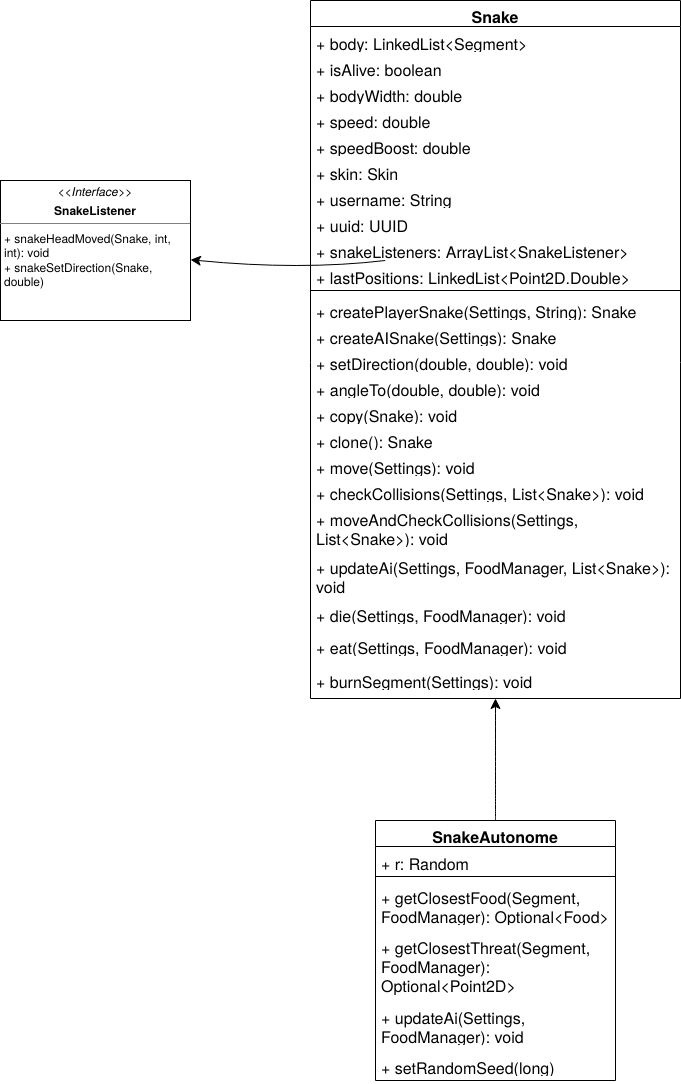

The diagram above was exported from draw.io. Its source (the exported page's mxGraphModel, read from the mxfile embedded in the PNG):
<mxGraphModel dx="2352" dy="1914" grid="1" gridSize="10" guides="1" tooltips="1" connect="1" arrows="1" fold="1" page="1" pageScale="1" pageWidth="827" pageHeight="1169" math="0" shadow="0">
  <root>
    <mxCell id="WIyWlLk6GJQsqaUBKTNV-0" />
    <mxCell id="WIyWlLk6GJQsqaUBKTNV-1" parent="WIyWlLk6GJQsqaUBKTNV-0" />
    <mxCell id="_8osXoKj9SPRsy4GS7I1-1" value="Snake" style="swimlane;fontStyle=1;align=center;verticalAlign=top;childLayout=stackLayout;horizontal=1;startSize=26;horizontalStack=0;resizeParent=1;resizeParentMax=0;resizeLast=0;collapsible=1;marginBottom=0;whiteSpace=wrap;html=1;fontSize=16;" vertex="1" parent="WIyWlLk6GJQsqaUBKTNV-1">
      <mxGeometry x="340" y="50" width="370" height="698" as="geometry" />
    </mxCell>
    <mxCell id="_8osXoKj9SPRsy4GS7I1-2" value="+ body: LinkedList&amp;lt;Segment&amp;gt;" style="text;strokeColor=none;fillColor=none;align=left;verticalAlign=top;spacingLeft=4;spacingRight=4;overflow=hidden;rotatable=0;points=[[0,0.5],[1,0.5]];portConstraint=eastwest;whiteSpace=wrap;html=1;fontSize=16;" vertex="1" parent="_8osXoKj9SPRsy4GS7I1-1">
      <mxGeometry y="26" width="370" height="26" as="geometry" />
    </mxCell>
    <mxCell id="_8osXoKj9SPRsy4GS7I1-8" value="+ isAlive: boolean" style="text;strokeColor=none;fillColor=none;align=left;verticalAlign=top;spacingLeft=4;spacingRight=4;overflow=hidden;rotatable=0;points=[[0,0.5],[1,0.5]];portConstraint=eastwest;whiteSpace=wrap;html=1;fontSize=16;" vertex="1" parent="_8osXoKj9SPRsy4GS7I1-1">
      <mxGeometry y="52" width="370" height="26" as="geometry" />
    </mxCell>
    <mxCell id="_8osXoKj9SPRsy4GS7I1-9" value="+ bodyWidth: double" style="text;strokeColor=none;fillColor=none;align=left;verticalAlign=top;spacingLeft=4;spacingRight=4;overflow=hidden;rotatable=0;points=[[0,0.5],[1,0.5]];portConstraint=eastwest;whiteSpace=wrap;html=1;fontSize=16;" vertex="1" parent="_8osXoKj9SPRsy4GS7I1-1">
      <mxGeometry y="78" width="370" height="26" as="geometry" />
    </mxCell>
    <mxCell id="_8osXoKj9SPRsy4GS7I1-10" value="+ speed: double" style="text;strokeColor=none;fillColor=none;align=left;verticalAlign=top;spacingLeft=4;spacingRight=4;overflow=hidden;rotatable=0;points=[[0,0.5],[1,0.5]];portConstraint=eastwest;whiteSpace=wrap;html=1;fontSize=16;" vertex="1" parent="_8osXoKj9SPRsy4GS7I1-1">
      <mxGeometry y="104" width="370" height="26" as="geometry" />
    </mxCell>
    <mxCell id="_8osXoKj9SPRsy4GS7I1-11" value="+ speedBoost: double" style="text;strokeColor=none;fillColor=none;align=left;verticalAlign=top;spacingLeft=4;spacingRight=4;overflow=hidden;rotatable=0;points=[[0,0.5],[1,0.5]];portConstraint=eastwest;whiteSpace=wrap;html=1;fontSize=16;" vertex="1" parent="_8osXoKj9SPRsy4GS7I1-1">
      <mxGeometry y="130" width="370" height="26" as="geometry" />
    </mxCell>
    <mxCell id="_8osXoKj9SPRsy4GS7I1-12" value="+ skin: Skin" style="text;strokeColor=none;fillColor=none;align=left;verticalAlign=top;spacingLeft=4;spacingRight=4;overflow=hidden;rotatable=0;points=[[0,0.5],[1,0.5]];portConstraint=eastwest;whiteSpace=wrap;html=1;fontSize=16;" vertex="1" parent="_8osXoKj9SPRsy4GS7I1-1">
      <mxGeometry y="156" width="370" height="26" as="geometry" />
    </mxCell>
    <mxCell id="_8osXoKj9SPRsy4GS7I1-13" value="+ username: String" style="text;strokeColor=none;fillColor=none;align=left;verticalAlign=top;spacingLeft=4;spacingRight=4;overflow=hidden;rotatable=0;points=[[0,0.5],[1,0.5]];portConstraint=eastwest;whiteSpace=wrap;html=1;fontSize=16;" vertex="1" parent="_8osXoKj9SPRsy4GS7I1-1">
      <mxGeometry y="182" width="370" height="26" as="geometry" />
    </mxCell>
    <mxCell id="_8osXoKj9SPRsy4GS7I1-14" value="+ uuid: UUID" style="text;strokeColor=none;fillColor=none;align=left;verticalAlign=top;spacingLeft=4;spacingRight=4;overflow=hidden;rotatable=0;points=[[0,0.5],[1,0.5]];portConstraint=eastwest;whiteSpace=wrap;html=1;fontSize=16;" vertex="1" parent="_8osXoKj9SPRsy4GS7I1-1">
      <mxGeometry y="208" width="370" height="26" as="geometry" />
    </mxCell>
    <mxCell id="_8osXoKj9SPRsy4GS7I1-15" value="+ snakeListeners: ArrayList&amp;lt;SnakeListener&amp;gt;" style="text;strokeColor=none;fillColor=none;align=left;verticalAlign=top;spacingLeft=4;spacingRight=4;overflow=hidden;rotatable=0;points=[[0,0.5],[1,0.5]];portConstraint=eastwest;whiteSpace=wrap;html=1;fontSize=16;" vertex="1" parent="_8osXoKj9SPRsy4GS7I1-1">
      <mxGeometry y="234" width="370" height="26" as="geometry" />
    </mxCell>
    <mxCell id="_8osXoKj9SPRsy4GS7I1-16" value="+ lastPositions: LinkedList&amp;lt;Point2D.Double&amp;gt;" style="text;strokeColor=none;fillColor=none;align=left;verticalAlign=top;spacingLeft=4;spacingRight=4;overflow=hidden;rotatable=0;points=[[0,0.5],[1,0.5]];portConstraint=eastwest;whiteSpace=wrap;html=1;fontSize=16;" vertex="1" parent="_8osXoKj9SPRsy4GS7I1-1">
      <mxGeometry y="260" width="370" height="26" as="geometry" />
    </mxCell>
    <mxCell id="_8osXoKj9SPRsy4GS7I1-3" value="" style="line;strokeWidth=1;fillColor=none;align=left;verticalAlign=middle;spacingTop=-1;spacingLeft=3;spacingRight=3;rotatable=0;labelPosition=right;points=[];portConstraint=eastwest;strokeColor=inherit;fontSize=16;" vertex="1" parent="_8osXoKj9SPRsy4GS7I1-1">
      <mxGeometry y="286" width="370" height="8" as="geometry" />
    </mxCell>
    <mxCell id="_8osXoKj9SPRsy4GS7I1-4" value="&lt;div&gt;+ createPlayerSnake(Settings, String): Snake&lt;br&gt;&lt;/div&gt;" style="text;strokeColor=none;fillColor=none;align=left;verticalAlign=top;spacingLeft=4;spacingRight=4;overflow=hidden;rotatable=0;points=[[0,0.5],[1,0.5]];portConstraint=eastwest;whiteSpace=wrap;html=1;fontSize=16;" vertex="1" parent="_8osXoKj9SPRsy4GS7I1-1">
      <mxGeometry y="294" width="370" height="26" as="geometry" />
    </mxCell>
    <mxCell id="_8osXoKj9SPRsy4GS7I1-17" value="+ createAISnake(Settings): Snake" style="text;strokeColor=none;fillColor=none;align=left;verticalAlign=top;spacingLeft=4;spacingRight=4;overflow=hidden;rotatable=0;points=[[0,0.5],[1,0.5]];portConstraint=eastwest;whiteSpace=wrap;html=1;fontSize=16;" vertex="1" parent="_8osXoKj9SPRsy4GS7I1-1">
      <mxGeometry y="320" width="370" height="26" as="geometry" />
    </mxCell>
    <mxCell id="_8osXoKj9SPRsy4GS7I1-18" value="+ setDirection(double, double): void" style="text;strokeColor=none;fillColor=none;align=left;verticalAlign=top;spacingLeft=4;spacingRight=4;overflow=hidden;rotatable=0;points=[[0,0.5],[1,0.5]];portConstraint=eastwest;whiteSpace=wrap;html=1;fontSize=16;" vertex="1" parent="_8osXoKj9SPRsy4GS7I1-1">
      <mxGeometry y="346" width="370" height="26" as="geometry" />
    </mxCell>
    <mxCell id="_8osXoKj9SPRsy4GS7I1-19" value="+ angleTo(double, double): void" style="text;strokeColor=none;fillColor=none;align=left;verticalAlign=top;spacingLeft=4;spacingRight=4;overflow=hidden;rotatable=0;points=[[0,0.5],[1,0.5]];portConstraint=eastwest;whiteSpace=wrap;html=1;fontSize=16;" vertex="1" parent="_8osXoKj9SPRsy4GS7I1-1">
      <mxGeometry y="372" width="370" height="26" as="geometry" />
    </mxCell>
    <mxCell id="_8osXoKj9SPRsy4GS7I1-20" value="+ copy(Snake): void" style="text;strokeColor=none;fillColor=none;align=left;verticalAlign=top;spacingLeft=4;spacingRight=4;overflow=hidden;rotatable=0;points=[[0,0.5],[1,0.5]];portConstraint=eastwest;whiteSpace=wrap;html=1;fontSize=16;" vertex="1" parent="_8osXoKj9SPRsy4GS7I1-1">
      <mxGeometry y="398" width="370" height="26" as="geometry" />
    </mxCell>
    <mxCell id="_8osXoKj9SPRsy4GS7I1-21" value="&lt;div&gt;+ clone(): Snake&lt;/div&gt;" style="text;strokeColor=none;fillColor=none;align=left;verticalAlign=top;spacingLeft=4;spacingRight=4;overflow=hidden;rotatable=0;points=[[0,0.5],[1,0.5]];portConstraint=eastwest;whiteSpace=wrap;html=1;fontSize=16;" vertex="1" parent="_8osXoKj9SPRsy4GS7I1-1">
      <mxGeometry y="424" width="370" height="26" as="geometry" />
    </mxCell>
    <mxCell id="_8osXoKj9SPRsy4GS7I1-22" value="+ move(Settings): void" style="text;strokeColor=none;fillColor=none;align=left;verticalAlign=top;spacingLeft=4;spacingRight=4;overflow=hidden;rotatable=0;points=[[0,0.5],[1,0.5]];portConstraint=eastwest;whiteSpace=wrap;html=1;fontSize=16;" vertex="1" parent="_8osXoKj9SPRsy4GS7I1-1">
      <mxGeometry y="450" width="370" height="26" as="geometry" />
    </mxCell>
    <mxCell id="_8osXoKj9SPRsy4GS7I1-23" value="+ checkCollisions(Settings, List&amp;lt;Snake&amp;gt;): void" style="text;strokeColor=none;fillColor=none;align=left;verticalAlign=top;spacingLeft=4;spacingRight=4;overflow=hidden;rotatable=0;points=[[0,0.5],[1,0.5]];portConstraint=eastwest;whiteSpace=wrap;html=1;fontSize=16;" vertex="1" parent="_8osXoKj9SPRsy4GS7I1-1">
      <mxGeometry y="476" width="370" height="26" as="geometry" />
    </mxCell>
    <mxCell id="_8osXoKj9SPRsy4GS7I1-24" value="+ moveAndCheckCollisions(Settings, List&amp;lt;Snake&amp;gt;): void" style="text;strokeColor=none;fillColor=none;align=left;verticalAlign=top;spacingLeft=4;spacingRight=4;overflow=hidden;rotatable=0;points=[[0,0.5],[1,0.5]];portConstraint=eastwest;whiteSpace=wrap;html=1;fontSize=16;" vertex="1" parent="_8osXoKj9SPRsy4GS7I1-1">
      <mxGeometry y="502" width="370" height="48" as="geometry" />
    </mxCell>
    <mxCell id="_8osXoKj9SPRsy4GS7I1-25" value="+ updateAi(Settings, FoodManager, List&amp;lt;Snake&amp;gt;): void" style="text;strokeColor=none;fillColor=none;align=left;verticalAlign=top;spacingLeft=4;spacingRight=4;overflow=hidden;rotatable=0;points=[[0,0.5],[1,0.5]];portConstraint=eastwest;whiteSpace=wrap;html=1;fontSize=16;" vertex="1" parent="_8osXoKj9SPRsy4GS7I1-1">
      <mxGeometry y="550" width="370" height="48" as="geometry" />
    </mxCell>
    <mxCell id="_8osXoKj9SPRsy4GS7I1-26" value="+ die(Settings, FoodManager): void" style="text;strokeColor=none;fillColor=none;align=left;verticalAlign=top;spacingLeft=4;spacingRight=4;overflow=hidden;rotatable=0;points=[[0,0.5],[1,0.5]];portConstraint=eastwest;whiteSpace=wrap;html=1;fontSize=16;" vertex="1" parent="_8osXoKj9SPRsy4GS7I1-1">
      <mxGeometry y="598" width="370" height="32" as="geometry" />
    </mxCell>
    <mxCell id="_8osXoKj9SPRsy4GS7I1-27" value="+ eat(Settings, FoodManager): void" style="text;strokeColor=none;fillColor=none;align=left;verticalAlign=top;spacingLeft=4;spacingRight=4;overflow=hidden;rotatable=0;points=[[0,0.5],[1,0.5]];portConstraint=eastwest;whiteSpace=wrap;html=1;fontSize=16;" vertex="1" parent="_8osXoKj9SPRsy4GS7I1-1">
      <mxGeometry y="630" width="370" height="34" as="geometry" />
    </mxCell>
    <mxCell id="_8osXoKj9SPRsy4GS7I1-29" value="+ burnSegment(Settings): void" style="text;strokeColor=none;fillColor=none;align=left;verticalAlign=top;spacingLeft=4;spacingRight=4;overflow=hidden;rotatable=0;points=[[0,0.5],[1,0.5]];portConstraint=eastwest;whiteSpace=wrap;html=1;fontSize=16;" vertex="1" parent="_8osXoKj9SPRsy4GS7I1-1">
      <mxGeometry y="664" width="370" height="34" as="geometry" />
    </mxCell>
    <mxCell id="_8osXoKj9SPRsy4GS7I1-7" value="&lt;p style=&quot;margin:0px;margin-top:4px;text-align:center;&quot;&gt;&lt;i&gt;&amp;lt;&amp;lt;Interface&amp;gt;&amp;gt;&lt;/i&gt;&lt;b&gt;&lt;br&gt;&lt;/b&gt;&lt;/p&gt;&lt;p style=&quot;margin:0px;margin-top:4px;text-align:center;&quot;&gt;&lt;b&gt;SnakeListener&lt;/b&gt;&lt;br&gt;&lt;/p&gt;&lt;hr size=&quot;1&quot;&gt;&lt;p style=&quot;margin:0px;margin-left:4px;&quot;&gt;+ snakeHeadMoved(Snake, int, int): void&lt;/p&gt;&lt;p style=&quot;margin:0px;margin-left:4px;&quot;&gt;+ snakeSetDirection(Snake, double)&lt;br&gt;&lt;/p&gt;" style="verticalAlign=top;align=left;overflow=fill;fontSize=12;fontFamily=Helvetica;html=1;whiteSpace=wrap;" vertex="1" parent="WIyWlLk6GJQsqaUBKTNV-1">
      <mxGeometry x="30" y="230" width="190" height="140" as="geometry" />
    </mxCell>
    <mxCell id="_8osXoKj9SPRsy4GS7I1-30" style="edgeStyle=none;curved=1;rounded=0;orthogonalLoop=1;jettySize=auto;html=1;fontSize=12;startSize=8;endSize=8;" edge="1" parent="WIyWlLk6GJQsqaUBKTNV-1" source="_8osXoKj9SPRsy4GS7I1-15" target="_8osXoKj9SPRsy4GS7I1-7">
      <mxGeometry relative="1" as="geometry">
        <Array as="points">
          <mxPoint x="330" y="320" />
        </Array>
      </mxGeometry>
    </mxCell>
    <mxCell id="_8osXoKj9SPRsy4GS7I1-40" style="edgeStyle=none;curved=1;rounded=0;orthogonalLoop=1;jettySize=auto;html=1;fontSize=12;startSize=8;endSize=8;" edge="1" parent="WIyWlLk6GJQsqaUBKTNV-1" source="_8osXoKj9SPRsy4GS7I1-32" target="_8osXoKj9SPRsy4GS7I1-1">
      <mxGeometry relative="1" as="geometry" />
    </mxCell>
    <mxCell id="_8osXoKj9SPRsy4GS7I1-32" value="SnakeAutonome" style="swimlane;fontStyle=1;align=center;verticalAlign=top;childLayout=stackLayout;horizontal=1;startSize=26;horizontalStack=0;resizeParent=1;resizeParentMax=0;resizeLast=0;collapsible=1;marginBottom=0;whiteSpace=wrap;html=1;fontSize=16;" vertex="1" parent="WIyWlLk6GJQsqaUBKTNV-1">
      <mxGeometry x="405" y="870" width="240" height="260" as="geometry" />
    </mxCell>
    <mxCell id="_8osXoKj9SPRsy4GS7I1-33" value="+ r: Random" style="text;strokeColor=none;fillColor=none;align=left;verticalAlign=top;spacingLeft=4;spacingRight=4;overflow=hidden;rotatable=0;points=[[0,0.5],[1,0.5]];portConstraint=eastwest;whiteSpace=wrap;html=1;fontSize=16;" vertex="1" parent="_8osXoKj9SPRsy4GS7I1-32">
      <mxGeometry y="26" width="240" height="26" as="geometry" />
    </mxCell>
    <mxCell id="_8osXoKj9SPRsy4GS7I1-34" value="" style="line;strokeWidth=1;fillColor=none;align=left;verticalAlign=middle;spacingTop=-1;spacingLeft=3;spacingRight=3;rotatable=0;labelPosition=right;points=[];portConstraint=eastwest;strokeColor=inherit;fontSize=16;" vertex="1" parent="_8osXoKj9SPRsy4GS7I1-32">
      <mxGeometry y="52" width="240" height="8" as="geometry" />
    </mxCell>
    <mxCell id="_8osXoKj9SPRsy4GS7I1-35" value="+ getClosestFood(Segment, FoodManager): Optional&amp;lt;Food&amp;gt;" style="text;strokeColor=none;fillColor=none;align=left;verticalAlign=top;spacingLeft=4;spacingRight=4;overflow=hidden;rotatable=0;points=[[0,0.5],[1,0.5]];portConstraint=eastwest;whiteSpace=wrap;html=1;fontSize=16;" vertex="1" parent="_8osXoKj9SPRsy4GS7I1-32">
      <mxGeometry y="60" width="240" height="50" as="geometry" />
    </mxCell>
    <mxCell id="_8osXoKj9SPRsy4GS7I1-36" value="+ getClosestThreat(Segment, FoodManager): Optional&amp;lt;Point2D&amp;gt;" style="text;strokeColor=none;fillColor=none;align=left;verticalAlign=top;spacingLeft=4;spacingRight=4;overflow=hidden;rotatable=0;points=[[0,0.5],[1,0.5]];portConstraint=eastwest;whiteSpace=wrap;html=1;fontSize=16;" vertex="1" parent="_8osXoKj9SPRsy4GS7I1-32">
      <mxGeometry y="110" width="240" height="70" as="geometry" />
    </mxCell>
    <mxCell id="_8osXoKj9SPRsy4GS7I1-37" value="+ updateAi(Settings, FoodManager): void" style="text;strokeColor=none;fillColor=none;align=left;verticalAlign=top;spacingLeft=4;spacingRight=4;overflow=hidden;rotatable=0;points=[[0,0.5],[1,0.5]];portConstraint=eastwest;whiteSpace=wrap;html=1;fontSize=16;" vertex="1" parent="_8osXoKj9SPRsy4GS7I1-32">
      <mxGeometry y="180" width="240" height="50" as="geometry" />
    </mxCell>
    <mxCell id="_8osXoKj9SPRsy4GS7I1-38" value="+ setRandomSeed(long)" style="text;strokeColor=none;fillColor=none;align=left;verticalAlign=top;spacingLeft=4;spacingRight=4;overflow=hidden;rotatable=0;points=[[0,0.5],[1,0.5]];portConstraint=eastwest;whiteSpace=wrap;html=1;fontSize=16;" vertex="1" parent="_8osXoKj9SPRsy4GS7I1-32">
      <mxGeometry y="230" width="240" height="30" as="geometry" />
    </mxCell>
  </root>
</mxGraphModel>